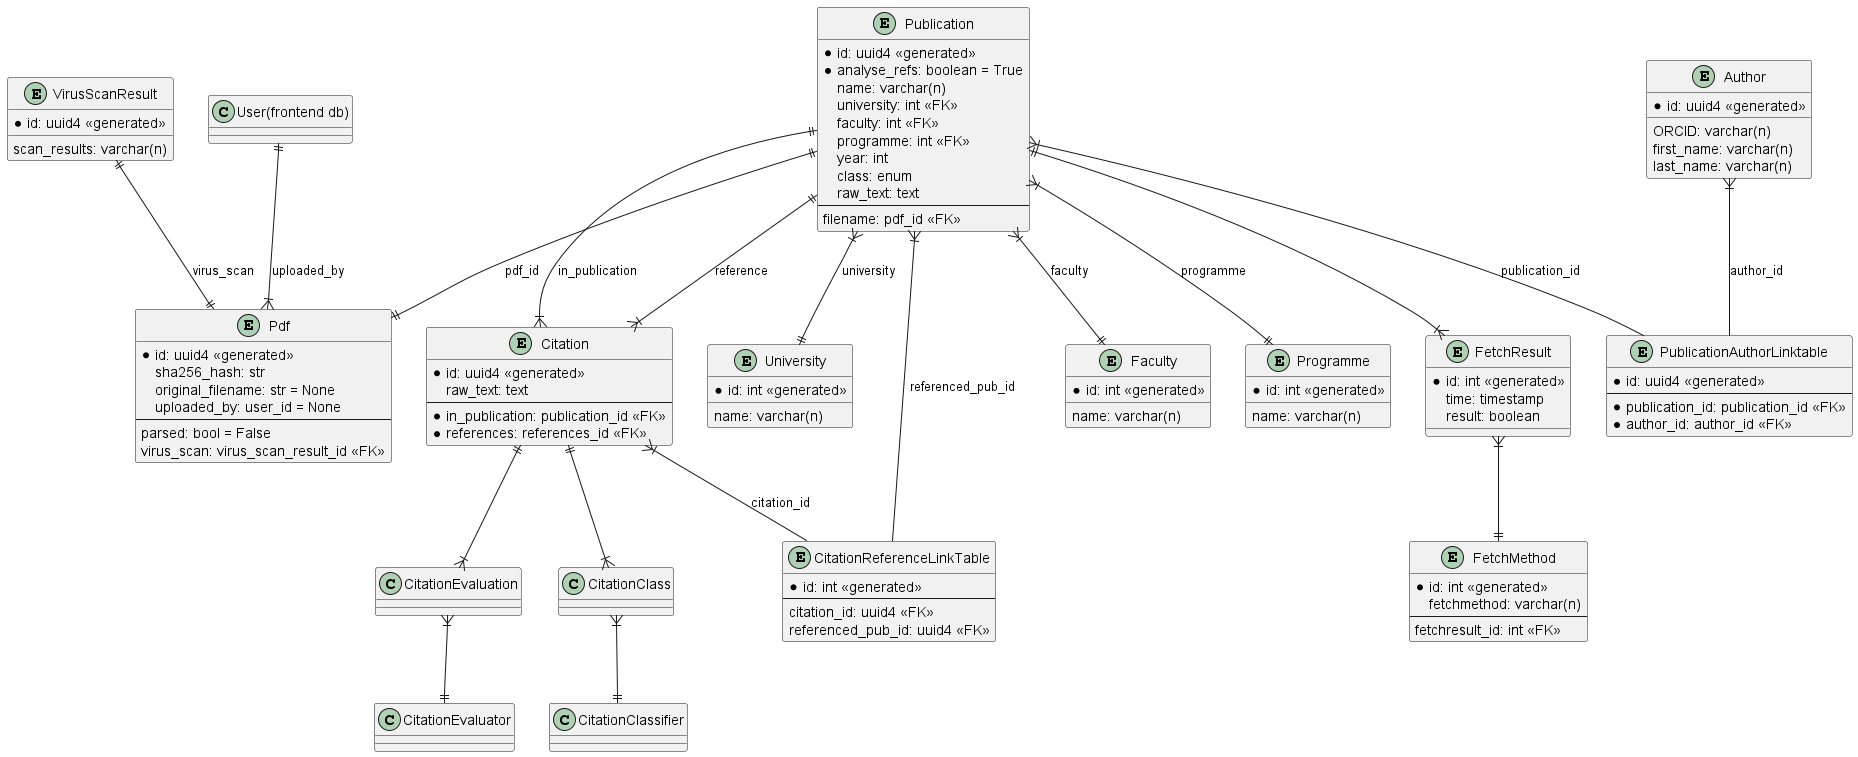

The diagram above was rendered by PlantUML. Its source (embedded in the PNG):
@startuml Database Schema
'skinparam linetype ortho

entity Publication{
    *id: uuid4 <<generated>>
    *analyse_refs: boolean = True
    name: varchar(n)
    university: int <<FK>>
    faculty: int <<FK>>
    programme: int <<FK>>
    year: int
    class: enum
    raw_text: text
    --
    filename: pdf_id <<FK>>
}

entity Pdf {
    *id: uuid4 <<generated>>
    sha256_hash: str
    original_filename: str = None
    uploaded_by: user_id = None
    --
    parsed: bool = False
    virus_scan: virus_scan_result_id <<FK>>
}

entity VirusScanResult {
    *id: uuid4 <<generated>>
    scan_results: varchar(n)
}

entity PublicationAuthorLinktable{
    *id: uuid4 <<generated>>
    --
    *publication_id: publication_id <<FK>>
    *author_id: author_id <<FK>>
}

entity Author{
    *id: uuid4 <<generated>>
    ORCID: varchar(n)
    first_name: varchar(n)
    last_name: varchar(n)
}

entity Citation{
    *id: uuid4 <<generated>>
    raw_text: text
    --
    *in_publication: publication_id <<FK>>
    *references: references_id <<FK>>
}

entity CitationReferenceLinkTable{
    *id: int <<generated>>
    --
    citation_id: uuid4 <<FK>>
    referenced_pub_id: uuid4 <<FK>>
}

entity FetchResult{
    *id: int <<generated>>
    time: timestamp
    result: boolean
}

entity FetchMethod{
    *id: int <<generated>>
    fetchmethod: varchar(n)
    --
    fetchresult_id: int <<FK>>
}

entity University{
    *id: int <<generated>>
    name: varchar(n)
}

entity Faculty{
    *id: int <<generated>>
    name: varchar(n)
}

entity Programme{
    *id: int <<generated>>
    name: varchar(n)
}

"User(frontend db)" ||--|{ Pdf: uploaded_by
VirusScanResult ||--|| Pdf: virus_scan

Publication ||--|| Pdf: pdf_id
Publication }|-- PublicationAuthorLinktable: publication_id
Author }|-- PublicationAuthorLinktable: author_id

Publication ||--|{ FetchResult
FetchResult }|--|| FetchMethod

Publication ||--|{ Citation: in_publication
Publication ||--|{ Citation: reference

Citation }|-- CitationReferenceLinkTable: citation_id
CitationReferenceLinkTable --|{ Publication: referenced_pub_id

Citation ||--|{ CitationClass
CitationClass }|--|| CitationClassifier
Citation ||--|{ CitationEvaluation
CitationEvaluation }|--|| CitationEvaluator

Publication }|--|| University: university
Publication }|--|| Faculty: faculty
Publication }|--|| Programme: programme

@enduml